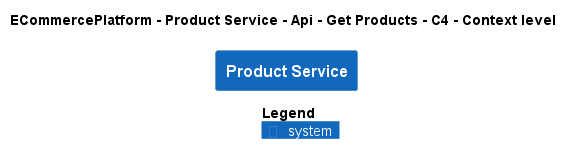

The diagram above was rendered by PlantUML. Its source (embedded in the PNG):
@startuml
!pragma layout smetana
!include ..\..\..\..\..\..\..\.c4s\C4_Context.puml

AddElementTag("c4interflow:lifecycle:new", $bgColor=green, $fontColor=#ffffff, $borderColor=green, $shadowing="False")
AddElementTag("c4interflow:lifecycle:changed", $bgColor=orange, $fontColor=#ffffff, $borderColor=orange, $shadowing="False")
AddElementTag("c4interflow:lifecycle:removed", $bgColor=red, $fontColor=#ffffff, $borderColor=red, $shadowing="False")

AddRelTag("c4interflow:lifecycle:new", $textColor=green, $lineColor=green)
AddRelTag("c4interflow:lifecycle:changed", $textColor=orange, $lineColor=orange)
AddRelTag("c4interflow:lifecycle:removed", $textColor=red, $lineColor=red)

SHOW_PERSON_PORTRAIT()
LAYOUT_TOP_DOWN()

skinparam linetype polyline

title ECommercePlatform - Product Service - Api - Get Products - C4 - Context level

System(ECommercePlatform.SoftwareSystems.ProductService, "Product Service", "")



SHOW_LEGEND()
@enduml